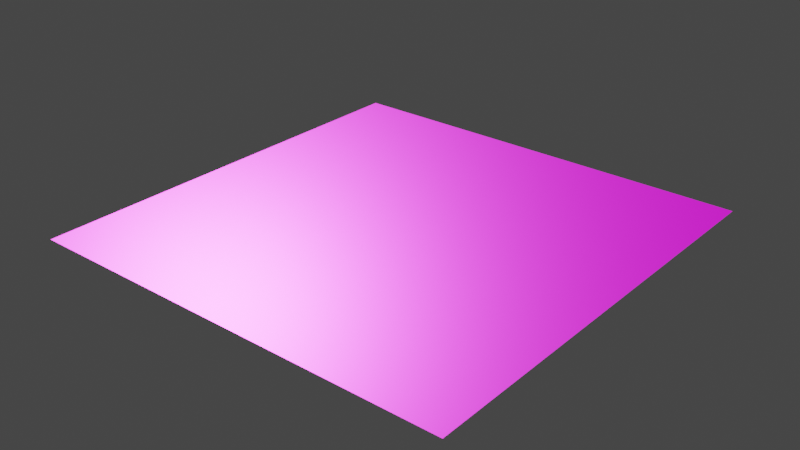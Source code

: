 # Source: Metal062C_1K-JPG.blend  (saved by Blender 5.1.30; exported with 4.5.12 LTS)
import bpy
from mathutils import Matrix  # noqa: F401  (used for matrix-valued properties, if any)

bpy.ops.wm.read_factory_settings(use_empty=True)
scene = bpy.context.scene
scene.name = 'Scene'

# ---- images (referenced by path relative to the original .blend; pixels are not part of the script)
import os
ASSET_DIR = os.environ.get("B2B_ASSET_DIR", "")  # directory of the original .blend (textures are referenced by path, not embedded)
HERE = os.path.dirname(os.path.abspath(__file__))  # packed textures are extracted next to this script under _unpacked/

def load_image(name, relpath, width, height, colorspace="sRGB"):
    """Load a texture the original file referenced (path relative to the .blend, or extracted next to this script)."""
    p = next((c for c in (os.path.join(HERE, relpath), os.path.join(ASSET_DIR, relpath)) if relpath and os.path.exists(c)), "")
    if p:
        img = bpy.data.images.load(p, check_existing=True)
        img.name = name
    else:  # same state as the original file: an image datablock whose file is absent (Cycles renders it pink)
        img = bpy.data.images.new(name, width, height)
        img.source = "FILE"
        img.filepath = "//" + (relpath or name)
    img.colorspace_settings.name = colorspace
    return img
img_metal062c_1k_jpg_color_jpg_002 = load_image('Metal062C_1K-JPG_Color.jpg.002', 'Metal062C_1K-JPG_Color.jpg', 1024, 1024, 'sRGB')
img_metal062c_1k_jpg_roughness_jpg_001 = load_image('Metal062C_1K-JPG_Roughness.jpg.001', 'Metal062C_1K-JPG_Roughness.jpg', 1024, 1024, 'Non-Color')
img_metal062c_1k_jpg_metalness_jpg_001 = load_image('Metal062C_1K-JPG_Metalness.jpg.001', 'Metal062C_1K-JPG_Metalness.jpg', 1024, 1024, 'Non-Color')
img_metal062c_1k_jpg_normalgl_jpg = load_image('Metal062C_1K-JPG_NormalGL.jpg', 'Metal062C_1K-JPG_NormalGL.jpg', 1024, 1024, 'Non-Color')

# ---- materials (node trees are filled in below, after node groups)
mat_weatherediron = bpy.data.materials.new('WeatheredIron')
mat_weatherediron.use_backface_culling_lightprobe_volume = False

# ---- material node trees
mat_weatherediron.use_nodes = True; mat_weatherediron.node_tree.nodes.clear()
_N = mat_weatherediron.node_tree.nodes; _L = mat_weatherediron.node_tree.links
n0 = _N.new('ShaderNodeOutputMaterial'); n0.name = 'Material Output'; n0.location = (350, 0)
n1 = _N.new('ShaderNodeBsdfPrincipled'); n1.name = 'Principled BSDF'; n1.location = (0, 0)
n2 = _N.new('ShaderNodeTexImage'); n2.name = 'Image Texture'; n2.location = (-700, 0)
n2.image = img_metal062c_1k_jpg_color_jpg_002
n3 = _N.new('ShaderNodeTexImage'); n3.name = 'Image Texture.001'; n3.location = (-700, -300)
n3.image = img_metal062c_1k_jpg_roughness_jpg_001
n4 = _N.new('ShaderNodeTexImage'); n4.name = 'Image Texture.002'; n4.location = (-700, -600)
n4.image = img_metal062c_1k_jpg_metalness_jpg_001
n5 = _N.new('ShaderNodeTexImage'); n5.name = 'Image Texture.003'; n5.location = (-700, -900)
n5.image = img_metal062c_1k_jpg_normalgl_jpg
n6 = _N.new('ShaderNodeNormalMap'); n6.name = 'Normal Map'; n6.location = (-350, -900)
n7 = _N.new('ShaderNodeTexCoord'); n7.name = 'Texture Coordinate'; n7.location = (-2000, 0)
n8 = _N.new('ShaderNodeMapping'); n8.name = 'Mapping'; n8.location = (-1500, 0)
n8.vector_type = 'TEXTURE'
_L.new(n1.outputs[0], n0.inputs[0])
_L.new(n2.outputs[0], n1.inputs[0])
_L.new(n3.outputs[0], n1.inputs[2])
_L.new(n4.outputs[0], n1.inputs[1])
_L.new(n5.outputs[0], n6.inputs[1])
_L.new(n6.outputs[0], n1.inputs[5])
_L.new(n7.outputs[2], n8.inputs[0])
_L.new(n8.outputs[0], n2.inputs[0])
_L.new(n8.outputs[0], n3.inputs[0])
_L.new(n8.outputs[0], n4.inputs[0])
_L.new(n8.outputs[0], n5.inputs[0])
n0.is_active_output = True

# ---- world
world_world = bpy.data.worlds.new('World'); scene.world = world_world
world_world.use_nodes = True; world_world.node_tree.nodes.clear()
_N = world_world.node_tree.nodes; _L = world_world.node_tree.links
n0 = _N.new('ShaderNodeOutputWorld'); n0.name = 'World Output'; n0.location = (300, 300)
n1 = _N.new('ShaderNodeBackground'); n1.name = 'Background'; n1.location = (10, 300)
n1.inputs[0].default_value = (0.05088, 0.05088, 0.05088, 1.0)
_L.new(n1.outputs[0], n0.inputs[0])
n0.is_active_output = True
world_world.color = (0.05088, 0.05088, 0.05088)
world_world.use_sun_shadow = False
world_world.sun_shadow_jitter_overblur = 0.0

# ---- meshes
me_plane = bpy.data.meshes.new('Plane')
me_plane.from_pydata([(-1.0, -1.0, 0.0), (1.0, -1.0, 0.0), (-1.0, 1.0, 0.0), (1.0, 1.0, 0.0)], [], [(0, 1, 3, 2)])
_uv = me_plane.uv_layers.new(name='UVMap')
_uv.uv.foreach_set('vector', [0.0, 0.0, 1.0, 0.0, 1.0, 1.0, 0.0, 1.0])
me_plane.materials.append(mat_weatherediron)
me_plane.update()
arm_new_kinematics_data = bpy.data.armatures.new('New_Kinematics_Data')  # bones are not reproduced

# ---- objects
ob_new_kinematics = bpy.data.objects.new('New_Kinematics', arm_new_kinematics_data)
ob_plane = bpy.data.objects.new('Plane', me_plane)

# ---- transforms, parenting, visibility, modifiers, constraints
ob_new_kinematics.location = (0.0, 0.0, 0.0)
ob_new_kinematics.display_type = 'WIRE'
ob_new_kinematics.show_in_front = True
ob_plane.location = (0.0, 0.0, 0.0)

# ---- collection membership
scene.collection.objects.link(ob_new_kinematics)
scene.collection.objects.link(ob_plane)

# ---- scene / render settings (as saved in the file)
scene.frame_start = 1; scene.frame_end = 250; scene.frame_set(1)
scene.render.engine = 'BLENDER_EEVEE_NEXT'
scene.render.bake_bias = 0.0
scene.render.bake_samples = 0
scene.cycles.sampling_pattern = 'TABULATED_SOBOL'
scene.view_settings.view_transform = 'Filmic'
bpy.context.view_layer.update()

# ---- added for rendering (the .blend has no active camera and no usable light): camera, sun
cam_auto = bpy.data.cameras.new('AutoCamera')
cam_auto.lens = 50.0
cam_auto.sensor_width = 36.0
cam_auto.clip_end = 1000.0
ob_auto_camera = bpy.data.objects.new('AutoCamera', cam_auto)
scene.collection.objects.link(ob_auto_camera)
ob_auto_camera.location = (2.61693, -3.14032, 2.09354)
ob_auto_camera.rotation_euler = (1.09748, -7.21219e-08, 0.694738)
scene.camera = ob_auto_camera
light_auto_sun = bpy.data.lights.new('AutoSun', 'SUN')
light_auto_sun.energy = 3.0
light_auto_sun.angle = 0.0523599
ob_auto_sun = bpy.data.objects.new('AutoSun', light_auto_sun)
scene.collection.objects.link(ob_auto_sun)
ob_auto_sun.rotation_euler = (0.872665, 0.174533, 0.523599)
bpy.context.view_layer.update()
